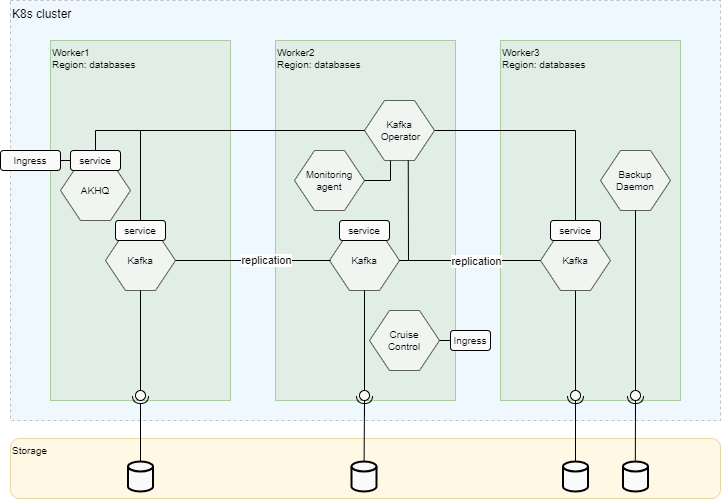

The diagram above was exported from draw.io. Its source (the exported page's mxGraphModel, read from the mxfile embedded in the PNG):
<mxGraphModel dx="1434" dy="739" grid="1" gridSize="10" guides="1" tooltips="1" connect="1" arrows="1" fold="1" page="1" pageScale="1" pageWidth="827" pageHeight="1169" math="0" shadow="0">
  <root>
    <mxCell id="0" />
    <mxCell id="1" parent="0" />
    <mxCell id="nIf3mJZDL3B-lu-TJZeq-2" value="K8s cluster" style="rounded=0;whiteSpace=wrap;html=1;shadow=0;align=left;verticalAlign=top;fillColor=#cce5ff;strokeColor=#36393d;glass=0;opacity=30;dashed=1;" parent="1" vertex="1">
      <mxGeometry x="60" y="40" width="710" height="420" as="geometry" />
    </mxCell>
    <mxCell id="nIf3mJZDL3B-lu-TJZeq-11" value="Worker3&lt;br style=&quot;font-size: 10px;&quot;&gt;&lt;div style=&quot;font-size: 10px;&quot;&gt;&lt;span style=&quot;background-color: initial; font-size: 10px;&quot;&gt;Region: databases&lt;/span&gt;&lt;/div&gt;" style="rounded=0;whiteSpace=wrap;html=1;shadow=0;fillColor=#d5e8d4;strokeColor=#82b366;opacity=60;align=left;verticalAlign=top;fontSize=10;" parent="1" vertex="1">
      <mxGeometry x="550" y="80" width="180" height="360" as="geometry" />
    </mxCell>
    <mxCell id="nIf3mJZDL3B-lu-TJZeq-5" value="Worker1&lt;br style=&quot;font-size: 10px;&quot;&gt;&lt;div style=&quot;font-size: 10px;&quot;&gt;&lt;span style=&quot;background-color: initial; font-size: 10px;&quot;&gt;Region: databases&lt;/span&gt;&lt;/div&gt;" style="rounded=0;whiteSpace=wrap;html=1;shadow=0;fillColor=#d5e8d4;strokeColor=#82b366;opacity=60;align=left;verticalAlign=top;fontSize=10;" parent="1" vertex="1">
      <mxGeometry x="100" y="80" width="180" height="360" as="geometry" />
    </mxCell>
    <mxCell id="nIf3mJZDL3B-lu-TJZeq-10" value="Worker2&lt;br style=&quot;font-size: 10px;&quot;&gt;&lt;div style=&quot;font-size: 10px;&quot;&gt;&lt;span style=&quot;background-color: initial; font-size: 10px;&quot;&gt;Region: databases&lt;/span&gt;&lt;/div&gt;" style="rounded=0;whiteSpace=wrap;html=1;shadow=0;fillColor=#d5e8d4;strokeColor=#82b366;opacity=60;align=left;verticalAlign=top;fontSize=10;" parent="1" vertex="1">
      <mxGeometry x="325" y="80" width="180" height="360" as="geometry" />
    </mxCell>
    <mxCell id="nIf3mJZDL3B-lu-TJZeq-15" value="" style="group" parent="1" vertex="1" connectable="0">
      <mxGeometry x="155" y="260" width="70" height="70" as="geometry" />
    </mxCell>
    <mxCell id="nIf3mJZDL3B-lu-TJZeq-12" value="Kafka" style="shape=hexagon;perimeter=hexagonPerimeter2;whiteSpace=wrap;html=1;fixedSize=1;rounded=0;shadow=0;glass=0;sketch=0;fontSize=10;fillColor=#FAFAFA;opacity=60;" parent="nIf3mJZDL3B-lu-TJZeq-15" vertex="1">
      <mxGeometry y="10" width="70" height="60" as="geometry" />
    </mxCell>
    <mxCell id="nIf3mJZDL3B-lu-TJZeq-13" value="service" style="rounded=1;whiteSpace=wrap;html=1;shadow=0;glass=0;sketch=0;fontSize=10;fillColor=#FAFAFA;" parent="nIf3mJZDL3B-lu-TJZeq-15" vertex="1">
      <mxGeometry x="10" width="50" height="20" as="geometry" />
    </mxCell>
    <mxCell id="nIf3mJZDL3B-lu-TJZeq-16" value="" style="group" parent="1" vertex="1" connectable="0">
      <mxGeometry x="379" y="260" width="70" height="70" as="geometry" />
    </mxCell>
    <mxCell id="nIf3mJZDL3B-lu-TJZeq-17" value="Kafka" style="shape=hexagon;perimeter=hexagonPerimeter2;whiteSpace=wrap;html=1;fixedSize=1;rounded=0;shadow=0;glass=0;sketch=0;fontSize=10;fillColor=#FAFAFA;opacity=60;" parent="nIf3mJZDL3B-lu-TJZeq-16" vertex="1">
      <mxGeometry y="10" width="70" height="60" as="geometry" />
    </mxCell>
    <mxCell id="nIf3mJZDL3B-lu-TJZeq-18" value="service" style="rounded=1;whiteSpace=wrap;html=1;shadow=0;glass=0;sketch=0;fontSize=10;fillColor=#FAFAFA;" parent="nIf3mJZDL3B-lu-TJZeq-16" vertex="1">
      <mxGeometry x="10" width="50" height="20" as="geometry" />
    </mxCell>
    <mxCell id="nIf3mJZDL3B-lu-TJZeq-22" value="" style="group" parent="1" vertex="1" connectable="0">
      <mxGeometry x="409" y="130" width="70" height="70" as="geometry" />
    </mxCell>
    <mxCell id="nIf3mJZDL3B-lu-TJZeq-23" value="Kafka&lt;br&gt;&amp;nbsp;Operator" style="shape=hexagon;perimeter=hexagonPerimeter2;whiteSpace=wrap;html=1;fixedSize=1;rounded=0;shadow=0;glass=0;sketch=0;fontSize=10;fillColor=#FAFAFA;opacity=60;" parent="nIf3mJZDL3B-lu-TJZeq-22" vertex="1">
      <mxGeometry x="5" y="10" width="70" height="60" as="geometry" />
    </mxCell>
    <mxCell id="nIf3mJZDL3B-lu-TJZeq-24" value="" style="group" parent="1" vertex="1" connectable="0">
      <mxGeometry x="344" y="180" width="70" height="70" as="geometry" />
    </mxCell>
    <mxCell id="nIf3mJZDL3B-lu-TJZeq-25" value="Monitoring agent" style="shape=hexagon;perimeter=hexagonPerimeter2;whiteSpace=wrap;html=1;fixedSize=1;rounded=0;shadow=0;glass=0;sketch=0;fontSize=10;fillColor=#FAFAFA;opacity=60;" parent="nIf3mJZDL3B-lu-TJZeq-24" vertex="1">
      <mxGeometry y="10" width="70" height="60" as="geometry" />
    </mxCell>
    <mxCell id="nIf3mJZDL3B-lu-TJZeq-26" value="" style="group" parent="1" vertex="1" connectable="0">
      <mxGeometry x="650" y="180" width="70" height="70" as="geometry" />
    </mxCell>
    <mxCell id="nIf3mJZDL3B-lu-TJZeq-27" value="Backup Daemon" style="shape=hexagon;perimeter=hexagonPerimeter2;whiteSpace=wrap;html=1;fixedSize=1;rounded=0;shadow=0;glass=0;sketch=0;fontSize=10;fillColor=#FAFAFA;opacity=60;" parent="nIf3mJZDL3B-lu-TJZeq-26" vertex="1">
      <mxGeometry y="10" width="70" height="60" as="geometry" />
    </mxCell>
    <mxCell id="nIf3mJZDL3B-lu-TJZeq-28" value="Storage" style="rounded=1;whiteSpace=wrap;html=1;shadow=0;glass=0;sketch=0;fontSize=10;fillColor=#fff2cc;align=left;verticalAlign=top;strokeColor=#d6b656;opacity=50;" parent="1" vertex="1">
      <mxGeometry x="60" y="478" width="710" height="60" as="geometry" />
    </mxCell>
    <mxCell id="nIf3mJZDL3B-lu-TJZeq-30" value="" style="strokeWidth=2;html=1;shape=mxgraph.flowchart.database;whiteSpace=wrap;rounded=0;shadow=0;glass=0;sketch=0;fontSize=10;fillColor=#FAFAFA;" parent="1" vertex="1">
      <mxGeometry x="177.5" y="501" width="25" height="30" as="geometry" />
    </mxCell>
    <mxCell id="nIf3mJZDL3B-lu-TJZeq-32" value="" style="strokeWidth=2;html=1;shape=mxgraph.flowchart.database;whiteSpace=wrap;rounded=0;shadow=0;glass=0;sketch=0;fontSize=10;fillColor=#FAFAFA;" parent="1" vertex="1">
      <mxGeometry x="612.5" y="501" width="25" height="30" as="geometry" />
    </mxCell>
    <mxCell id="nIf3mJZDL3B-lu-TJZeq-36" value="" style="group;rotation=90;" parent="1" vertex="1" connectable="0">
      <mxGeometry x="170" y="430" width="40" height="10" as="geometry" />
    </mxCell>
    <mxCell id="nIf3mJZDL3B-lu-TJZeq-33" value="" style="rounded=0;orthogonalLoop=1;jettySize=auto;html=1;endArrow=none;endFill=0;sketch=0;sourcePerimeterSpacing=0;targetPerimeterSpacing=0;fontSize=10;" parent="nIf3mJZDL3B-lu-TJZeq-36" target="nIf3mJZDL3B-lu-TJZeq-35" edge="1">
      <mxGeometry relative="1" as="geometry">
        <mxPoint x="20" y="-15" as="sourcePoint" />
      </mxGeometry>
    </mxCell>
    <mxCell id="nIf3mJZDL3B-lu-TJZeq-34" value="" style="rounded=0;orthogonalLoop=1;jettySize=auto;html=1;endArrow=halfCircle;endFill=0;entryX=0.5;entryY=0.5;endSize=6;strokeWidth=1;sketch=0;fontSize=10;" parent="nIf3mJZDL3B-lu-TJZeq-36" target="nIf3mJZDL3B-lu-TJZeq-35" edge="1">
      <mxGeometry relative="1" as="geometry">
        <mxPoint x="20" y="25" as="sourcePoint" />
      </mxGeometry>
    </mxCell>
    <mxCell id="nIf3mJZDL3B-lu-TJZeq-35" value="" style="ellipse;whiteSpace=wrap;html=1;align=center;aspect=fixed;resizable=0;points=[];outlineConnect=0;sketch=0;rounded=0;shadow=0;glass=0;fontSize=10;fillColor=#FAFAFA;rotation=90;" parent="nIf3mJZDL3B-lu-TJZeq-36" vertex="1">
      <mxGeometry x="15" width="10" height="10" as="geometry" />
    </mxCell>
    <mxCell id="nIf3mJZDL3B-lu-TJZeq-38" value="" style="endArrow=none;html=1;rounded=0;fontSize=10;" parent="1" target="nIf3mJZDL3B-lu-TJZeq-30" edge="1">
      <mxGeometry width="50" height="50" relative="1" as="geometry">
        <mxPoint x="190" y="450" as="sourcePoint" />
        <mxPoint x="580" y="350" as="targetPoint" />
      </mxGeometry>
    </mxCell>
    <mxCell id="nIf3mJZDL3B-lu-TJZeq-39" value="" style="endArrow=none;html=1;rounded=0;fontSize=10;exitX=0.5;exitY=1;exitDx=0;exitDy=0;" parent="1" source="nIf3mJZDL3B-lu-TJZeq-12" edge="1">
      <mxGeometry width="50" height="50" relative="1" as="geometry">
        <mxPoint x="530" y="380" as="sourcePoint" />
        <mxPoint x="190" y="420" as="targetPoint" />
      </mxGeometry>
    </mxCell>
    <mxCell id="nIf3mJZDL3B-lu-TJZeq-40" value="" style="group;rotation=90;" parent="1" vertex="1" connectable="0">
      <mxGeometry x="394" y="430" width="40" height="10" as="geometry" />
    </mxCell>
    <mxCell id="nIf3mJZDL3B-lu-TJZeq-41" value="" style="rounded=0;orthogonalLoop=1;jettySize=auto;html=1;endArrow=none;endFill=0;sketch=0;sourcePerimeterSpacing=0;targetPerimeterSpacing=0;fontSize=10;" parent="nIf3mJZDL3B-lu-TJZeq-40" target="nIf3mJZDL3B-lu-TJZeq-43" edge="1">
      <mxGeometry relative="1" as="geometry">
        <mxPoint x="20" y="-15" as="sourcePoint" />
      </mxGeometry>
    </mxCell>
    <mxCell id="nIf3mJZDL3B-lu-TJZeq-42" value="" style="rounded=0;orthogonalLoop=1;jettySize=auto;html=1;endArrow=halfCircle;endFill=0;entryX=0.5;entryY=0.5;endSize=6;strokeWidth=1;sketch=0;fontSize=10;" parent="nIf3mJZDL3B-lu-TJZeq-40" target="nIf3mJZDL3B-lu-TJZeq-43" edge="1">
      <mxGeometry relative="1" as="geometry">
        <mxPoint x="20" y="25" as="sourcePoint" />
      </mxGeometry>
    </mxCell>
    <mxCell id="nIf3mJZDL3B-lu-TJZeq-43" value="" style="ellipse;whiteSpace=wrap;html=1;align=center;aspect=fixed;resizable=0;points=[];outlineConnect=0;sketch=0;rounded=0;shadow=0;glass=0;fontSize=10;fillColor=#FAFAFA;rotation=90;" parent="nIf3mJZDL3B-lu-TJZeq-40" vertex="1">
      <mxGeometry x="15" width="10" height="10" as="geometry" />
    </mxCell>
    <mxCell id="nIf3mJZDL3B-lu-TJZeq-44" value="" style="group;rotation=90;" parent="1" vertex="1" connectable="0">
      <mxGeometry x="605" y="430" width="40" height="10" as="geometry" />
    </mxCell>
    <mxCell id="nIf3mJZDL3B-lu-TJZeq-45" value="" style="rounded=0;orthogonalLoop=1;jettySize=auto;html=1;endArrow=none;endFill=0;sketch=0;sourcePerimeterSpacing=0;targetPerimeterSpacing=0;fontSize=10;" parent="nIf3mJZDL3B-lu-TJZeq-44" target="nIf3mJZDL3B-lu-TJZeq-47" edge="1">
      <mxGeometry relative="1" as="geometry">
        <mxPoint x="20" y="-15" as="sourcePoint" />
      </mxGeometry>
    </mxCell>
    <mxCell id="nIf3mJZDL3B-lu-TJZeq-46" value="" style="rounded=0;orthogonalLoop=1;jettySize=auto;html=1;endArrow=halfCircle;endFill=0;entryX=0.5;entryY=0.5;endSize=6;strokeWidth=1;sketch=0;fontSize=10;" parent="nIf3mJZDL3B-lu-TJZeq-44" target="nIf3mJZDL3B-lu-TJZeq-47" edge="1">
      <mxGeometry relative="1" as="geometry">
        <mxPoint x="20" y="25" as="sourcePoint" />
      </mxGeometry>
    </mxCell>
    <mxCell id="nIf3mJZDL3B-lu-TJZeq-47" value="" style="ellipse;whiteSpace=wrap;html=1;align=center;aspect=fixed;resizable=0;points=[];outlineConnect=0;sketch=0;rounded=0;shadow=0;glass=0;fontSize=10;fillColor=#FAFAFA;rotation=90;" parent="nIf3mJZDL3B-lu-TJZeq-44" vertex="1">
      <mxGeometry x="15" width="10" height="10" as="geometry" />
    </mxCell>
    <mxCell id="nIf3mJZDL3B-lu-TJZeq-48" value="" style="endArrow=none;html=1;rounded=0;fontSize=10;startArrow=none;" parent="1" source="nIf3mJZDL3B-lu-TJZeq-31" edge="1">
      <mxGeometry width="50" height="50" relative="1" as="geometry">
        <mxPoint x="410" y="460" as="sourcePoint" />
        <mxPoint x="414" y="520" as="targetPoint" />
      </mxGeometry>
    </mxCell>
    <mxCell id="nIf3mJZDL3B-lu-TJZeq-49" value="" style="endArrow=none;html=1;rounded=0;fontSize=10;" parent="1" source="nIf3mJZDL3B-lu-TJZeq-43" target="nIf3mJZDL3B-lu-TJZeq-17" edge="1">
      <mxGeometry width="50" height="50" relative="1" as="geometry">
        <mxPoint x="530" y="400" as="sourcePoint" />
        <mxPoint x="580" y="350" as="targetPoint" />
      </mxGeometry>
    </mxCell>
    <mxCell id="nIf3mJZDL3B-lu-TJZeq-50" value="" style="endArrow=none;html=1;rounded=0;fontSize=10;entryX=0.5;entryY=1;entryDx=0;entryDy=0;" parent="1" source="nIf3mJZDL3B-lu-TJZeq-47" target="lXNFpKhYP-mfcQU4R0Z0-6" edge="1">
      <mxGeometry width="50" height="50" relative="1" as="geometry">
        <mxPoint x="530" y="400" as="sourcePoint" />
        <mxPoint x="625" y="320" as="targetPoint" />
      </mxGeometry>
    </mxCell>
    <mxCell id="nIf3mJZDL3B-lu-TJZeq-51" value="" style="endArrow=none;html=1;rounded=0;fontSize=10;exitX=0.5;exitY=0;exitDx=0;exitDy=0;exitPerimeter=0;" parent="1" source="nIf3mJZDL3B-lu-TJZeq-32" target="nIf3mJZDL3B-lu-TJZeq-47" edge="1">
      <mxGeometry width="50" height="50" relative="1" as="geometry">
        <mxPoint x="530" y="400" as="sourcePoint" />
        <mxPoint x="580" y="350" as="targetPoint" />
      </mxGeometry>
    </mxCell>
    <mxCell id="nIf3mJZDL3B-lu-TJZeq-52" value="" style="endArrow=none;html=1;rounded=0;fontSize=10;exitX=0;exitY=0.5;exitDx=0;exitDy=0;" parent="1" source="nIf3mJZDL3B-lu-TJZeq-23" target="nIf3mJZDL3B-lu-TJZeq-13" edge="1">
      <mxGeometry width="50" height="50" relative="1" as="geometry">
        <mxPoint x="530" y="340" as="sourcePoint" />
        <mxPoint x="580" y="290" as="targetPoint" />
        <Array as="points">
          <mxPoint x="190" y="170" />
        </Array>
      </mxGeometry>
    </mxCell>
    <mxCell id="nIf3mJZDL3B-lu-TJZeq-54" value="" style="endArrow=none;html=1;rounded=0;fontSize=10;exitX=1;exitY=0.5;exitDx=0;exitDy=0;entryX=0.5;entryY=0;entryDx=0;entryDy=0;" parent="1" source="nIf3mJZDL3B-lu-TJZeq-23" edge="1">
      <mxGeometry width="50" height="50" relative="1" as="geometry">
        <mxPoint x="530" y="340" as="sourcePoint" />
        <mxPoint x="625" y="260" as="targetPoint" />
        <Array as="points">
          <mxPoint x="625" y="170" />
        </Array>
      </mxGeometry>
    </mxCell>
    <mxCell id="nIf3mJZDL3B-lu-TJZeq-55" value="" style="endArrow=none;html=1;rounded=0;fontSize=10;entryX=1;entryY=0.5;entryDx=0;entryDy=0;" parent="1" target="nIf3mJZDL3B-lu-TJZeq-25" edge="1">
      <mxGeometry width="50" height="50" relative="1" as="geometry">
        <mxPoint x="440" y="200" as="sourcePoint" />
        <mxPoint x="580" y="290" as="targetPoint" />
        <Array as="points">
          <mxPoint x="440" y="220" />
        </Array>
      </mxGeometry>
    </mxCell>
    <mxCell id="nIf3mJZDL3B-lu-TJZeq-57" value="" style="endArrow=none;html=1;rounded=0;fontSize=10;entryX=0.625;entryY=1;entryDx=0;entryDy=0;exitX=1;exitY=0.5;exitDx=0;exitDy=0;" parent="1" source="nIf3mJZDL3B-lu-TJZeq-17" target="nIf3mJZDL3B-lu-TJZeq-23" edge="1">
      <mxGeometry width="50" height="50" relative="1" as="geometry">
        <mxPoint x="530" y="340" as="sourcePoint" />
        <mxPoint x="580" y="290" as="targetPoint" />
        <Array as="points">
          <mxPoint x="458" y="300" />
        </Array>
      </mxGeometry>
    </mxCell>
    <mxCell id="nIf3mJZDL3B-lu-TJZeq-58" value="" style="endArrow=none;html=1;rounded=0;fontSize=10;exitX=1;exitY=0.5;exitDx=0;exitDy=0;entryX=0.014;entryY=0.5;entryDx=0;entryDy=0;entryPerimeter=0;startArrow=none;" parent="1" target="nIf3mJZDL3B-lu-TJZeq-17" edge="1">
      <mxGeometry width="50" height="50" relative="1" as="geometry">
        <mxPoint x="325" y="300" as="sourcePoint" />
        <mxPoint x="580" y="290" as="targetPoint" />
      </mxGeometry>
    </mxCell>
    <mxCell id="nIf3mJZDL3B-lu-TJZeq-60" value="" style="endArrow=none;html=1;rounded=0;fontSize=10;exitX=1;exitY=0.5;exitDx=0;exitDy=0;entryX=0;entryY=0.5;entryDx=0;entryDy=0;" parent="1" source="nIf3mJZDL3B-lu-TJZeq-12" target="nIf3mJZDL3B-lu-TJZeq-17" edge="1">
      <mxGeometry width="50" height="50" relative="1" as="geometry">
        <mxPoint x="225" y="300" as="sourcePoint" />
        <mxPoint x="275.70000000000005" y="300" as="targetPoint" />
      </mxGeometry>
    </mxCell>
    <mxCell id="lXNFpKhYP-mfcQU4R0Z0-1" value="replication" style="edgeLabel;html=1;align=center;verticalAlign=middle;resizable=0;points=[];" parent="nIf3mJZDL3B-lu-TJZeq-60" vertex="1" connectable="0">
      <mxGeometry x="0.1688" y="1" relative="1" as="geometry">
        <mxPoint as="offset" />
      </mxGeometry>
    </mxCell>
    <mxCell id="nIf3mJZDL3B-lu-TJZeq-63" value="" style="endArrow=none;html=1;rounded=0;fontSize=10;" parent="1" source="nIf3mJZDL3B-lu-TJZeq-43" target="nIf3mJZDL3B-lu-TJZeq-31" edge="1">
      <mxGeometry width="50" height="50" relative="1" as="geometry">
        <mxPoint x="414" y="440.00000000002615" as="sourcePoint" />
        <mxPoint x="414" y="520" as="targetPoint" />
      </mxGeometry>
    </mxCell>
    <mxCell id="nIf3mJZDL3B-lu-TJZeq-31" value="" style="strokeWidth=2;html=1;shape=mxgraph.flowchart.database;whiteSpace=wrap;rounded=0;shadow=0;glass=0;sketch=0;fontSize=10;fillColor=#FAFAFA;" parent="1" vertex="1">
      <mxGeometry x="401" y="501" width="25" height="30" as="geometry" />
    </mxCell>
    <mxCell id="lXNFpKhYP-mfcQU4R0Z0-5" value="" style="group" parent="1" vertex="1" connectable="0">
      <mxGeometry x="590" y="260" width="70" height="70" as="geometry" />
    </mxCell>
    <mxCell id="lXNFpKhYP-mfcQU4R0Z0-6" value="Kafka" style="shape=hexagon;perimeter=hexagonPerimeter2;whiteSpace=wrap;html=1;fixedSize=1;rounded=0;shadow=0;glass=0;sketch=0;fontSize=10;fillColor=#FAFAFA;opacity=60;" parent="lXNFpKhYP-mfcQU4R0Z0-5" vertex="1">
      <mxGeometry y="10" width="70" height="60" as="geometry" />
    </mxCell>
    <mxCell id="lXNFpKhYP-mfcQU4R0Z0-7" value="service" style="rounded=1;whiteSpace=wrap;html=1;shadow=0;glass=0;sketch=0;fontSize=10;fillColor=#FAFAFA;" parent="lXNFpKhYP-mfcQU4R0Z0-5" vertex="1">
      <mxGeometry x="10" width="50" height="20" as="geometry" />
    </mxCell>
    <mxCell id="lXNFpKhYP-mfcQU4R0Z0-8" style="edgeStyle=orthogonalEdgeStyle;rounded=0;orthogonalLoop=1;jettySize=auto;html=1;entryX=0;entryY=0.5;entryDx=0;entryDy=0;endArrow=none;endFill=0;" parent="1" source="nIf3mJZDL3B-lu-TJZeq-17" target="lXNFpKhYP-mfcQU4R0Z0-6" edge="1">
      <mxGeometry relative="1" as="geometry" />
    </mxCell>
    <mxCell id="lXNFpKhYP-mfcQU4R0Z0-9" value="replication" style="edgeLabel;html=1;align=center;verticalAlign=middle;resizable=0;points=[];" parent="lXNFpKhYP-mfcQU4R0Z0-8" vertex="1" connectable="0">
      <mxGeometry x="0.0752" relative="1" as="geometry">
        <mxPoint as="offset" />
      </mxGeometry>
    </mxCell>
    <mxCell id="lXNFpKhYP-mfcQU4R0Z0-10" value="" style="group;rotation=90;" parent="1" vertex="1" connectable="0">
      <mxGeometry x="665" y="430" width="40" height="10" as="geometry" />
    </mxCell>
    <mxCell id="lXNFpKhYP-mfcQU4R0Z0-11" value="" style="rounded=0;orthogonalLoop=1;jettySize=auto;html=1;endArrow=none;endFill=0;sketch=0;sourcePerimeterSpacing=0;targetPerimeterSpacing=0;fontSize=10;" parent="lXNFpKhYP-mfcQU4R0Z0-10" target="lXNFpKhYP-mfcQU4R0Z0-13" edge="1">
      <mxGeometry relative="1" as="geometry">
        <mxPoint x="20" y="-15" as="sourcePoint" />
      </mxGeometry>
    </mxCell>
    <mxCell id="lXNFpKhYP-mfcQU4R0Z0-12" value="" style="rounded=0;orthogonalLoop=1;jettySize=auto;html=1;endArrow=halfCircle;endFill=0;entryX=0.5;entryY=0.5;endSize=6;strokeWidth=1;sketch=0;fontSize=10;" parent="lXNFpKhYP-mfcQU4R0Z0-10" target="lXNFpKhYP-mfcQU4R0Z0-13" edge="1">
      <mxGeometry relative="1" as="geometry">
        <mxPoint x="20" y="25" as="sourcePoint" />
      </mxGeometry>
    </mxCell>
    <mxCell id="lXNFpKhYP-mfcQU4R0Z0-13" value="" style="ellipse;whiteSpace=wrap;html=1;align=center;aspect=fixed;resizable=0;points=[];outlineConnect=0;sketch=0;rounded=0;shadow=0;glass=0;fontSize=10;fillColor=#FAFAFA;rotation=90;" parent="lXNFpKhYP-mfcQU4R0Z0-10" vertex="1">
      <mxGeometry x="15" width="10" height="10" as="geometry" />
    </mxCell>
    <mxCell id="lXNFpKhYP-mfcQU4R0Z0-14" value="" style="endArrow=none;html=1;rounded=0;fontSize=10;entryX=0.5;entryY=1;entryDx=0;entryDy=0;" parent="1" target="nIf3mJZDL3B-lu-TJZeq-27" edge="1">
      <mxGeometry width="50" height="50" relative="1" as="geometry">
        <mxPoint x="685" y="420" as="sourcePoint" />
        <mxPoint x="635" y="340" as="targetPoint" />
      </mxGeometry>
    </mxCell>
    <mxCell id="lXNFpKhYP-mfcQU4R0Z0-15" value="" style="endArrow=none;html=1;rounded=0;fontSize=10;exitX=0.873;exitY=0.367;exitDx=0;exitDy=0;exitPerimeter=0;" parent="1" target="lXNFpKhYP-mfcQU4R0Z0-13" edge="1">
      <mxGeometry width="50" height="50" relative="1" as="geometry">
        <mxPoint x="684.8300000000002" y="500.0200000000001" as="sourcePoint" />
        <mxPoint x="595" y="360" as="targetPoint" />
      </mxGeometry>
    </mxCell>
    <mxCell id="lXNFpKhYP-mfcQU4R0Z0-16" value="" style="strokeWidth=2;html=1;shape=mxgraph.flowchart.database;whiteSpace=wrap;rounded=0;shadow=0;glass=0;sketch=0;fontSize=10;fillColor=#FAFAFA;" parent="1" vertex="1">
      <mxGeometry x="672.5" y="501" width="25" height="30" as="geometry" />
    </mxCell>
    <mxCell id="78Qi0TAA3ckq587zNYsu-1" value="" style="group" parent="1" vertex="1" connectable="0">
      <mxGeometry x="110" y="190" width="70" height="70" as="geometry" />
    </mxCell>
    <mxCell id="78Qi0TAA3ckq587zNYsu-2" value="AKHQ" style="shape=hexagon;perimeter=hexagonPerimeter2;whiteSpace=wrap;html=1;fixedSize=1;rounded=0;shadow=0;glass=0;sketch=0;fontSize=10;fillColor=#FAFAFA;opacity=60;" parent="78Qi0TAA3ckq587zNYsu-1" vertex="1">
      <mxGeometry y="10" width="70" height="60" as="geometry" />
    </mxCell>
    <mxCell id="78Qi0TAA3ckq587zNYsu-3" value="service" style="rounded=1;whiteSpace=wrap;html=1;shadow=0;glass=0;sketch=0;fontSize=10;fillColor=#FAFAFA;" parent="78Qi0TAA3ckq587zNYsu-1" vertex="1">
      <mxGeometry x="10" width="50" height="20" as="geometry" />
    </mxCell>
    <mxCell id="78Qi0TAA3ckq587zNYsu-6" style="edgeStyle=orthogonalEdgeStyle;rounded=0;orthogonalLoop=1;jettySize=auto;html=1;exitX=0;exitY=0.5;exitDx=0;exitDy=0;entryX=0.5;entryY=0;entryDx=0;entryDy=0;endArrow=none;endFill=0;" parent="1" source="nIf3mJZDL3B-lu-TJZeq-23" target="78Qi0TAA3ckq587zNYsu-3" edge="1">
      <mxGeometry relative="1" as="geometry" />
    </mxCell>
    <mxCell id="78Qi0TAA3ckq587zNYsu-7" value="Ingress" style="rounded=1;whiteSpace=wrap;html=1;shadow=0;glass=0;sketch=0;fontSize=10;fillColor=#FAFAFA;" parent="1" vertex="1">
      <mxGeometry x="50" y="190" width="60" height="20" as="geometry" />
    </mxCell>
    <mxCell id="78Qi0TAA3ckq587zNYsu-9" value="" style="endArrow=none;html=1;rounded=0;entryX=0;entryY=0.5;entryDx=0;entryDy=0;exitX=1;exitY=0.5;exitDx=0;exitDy=0;" parent="1" source="78Qi0TAA3ckq587zNYsu-7" target="78Qi0TAA3ckq587zNYsu-3" edge="1">
      <mxGeometry width="50" height="50" relative="1" as="geometry">
        <mxPoint x="90" y="240" as="sourcePoint" />
        <mxPoint x="140" y="190" as="targetPoint" />
      </mxGeometry>
    </mxCell>
    <mxCell id="78Qi0TAA3ckq587zNYsu-10" value="" style="group" parent="1" vertex="1" connectable="0">
      <mxGeometry x="414" y="340" width="70" height="70" as="geometry" />
    </mxCell>
    <mxCell id="78Qi0TAA3ckq587zNYsu-11" value="Cruise &lt;br&gt;Control" style="shape=hexagon;perimeter=hexagonPerimeter2;whiteSpace=wrap;html=1;fixedSize=1;rounded=0;shadow=0;glass=0;sketch=0;fontSize=10;fillColor=#FAFAFA;opacity=60;" parent="78Qi0TAA3ckq587zNYsu-10" vertex="1">
      <mxGeometry x="5" y="10" width="70" height="60" as="geometry" />
    </mxCell>
    <mxCell id="78Qi0TAA3ckq587zNYsu-12" value="Ingress" style="rounded=1;whiteSpace=wrap;html=1;shadow=0;glass=0;sketch=0;fontSize=10;fillColor=#FAFAFA;" parent="1" vertex="1">
      <mxGeometry x="500" y="370" width="40" height="20" as="geometry" />
    </mxCell>
    <mxCell id="78Qi0TAA3ckq587zNYsu-15" value="" style="endArrow=none;html=1;rounded=0;exitX=1;exitY=0.5;exitDx=0;exitDy=0;entryX=0;entryY=0.5;entryDx=0;entryDy=0;" parent="1" source="78Qi0TAA3ckq587zNYsu-11" target="78Qi0TAA3ckq587zNYsu-12" edge="1">
      <mxGeometry width="50" height="50" relative="1" as="geometry">
        <mxPoint x="460" y="410" as="sourcePoint" />
        <mxPoint x="510" y="360" as="targetPoint" />
      </mxGeometry>
    </mxCell>
  </root>
</mxGraphModel>